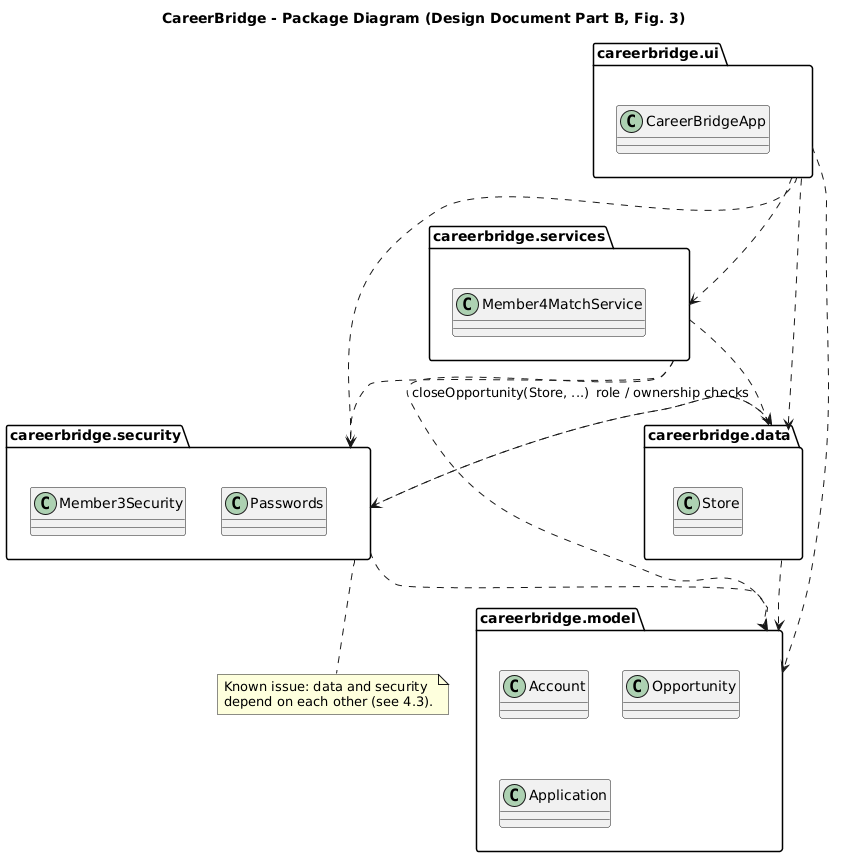

The diagram above was rendered by PlantUML. Its source (embedded in the PNG):
@startuml
title CareerBridge - Package Diagram (Design Document Part B, Fig. 3)
skinparam shadowing false
skinparam packageStyle folder

package "careerbridge.ui" as ui {
  class CareerBridgeApp
}
package "careerbridge.services" as services {
  class Member4MatchService
}
package "careerbridge.security" as security {
  class Member3Security
  class Passwords
}
package "careerbridge.data" as data {
  class Store
}
package "careerbridge.model" as model {
  class Account
  class Opportunity
  class Application
}

ui ..> services
ui ..> security
ui ..> data
ui ..> model
services ..> data
services ..> security
services ..> model
security ..> data : closeOpportunity(Store, ...)
data ..> security : role / ownership checks
security ..> model
data ..> model

note bottom of security
  Known issue: data and security
  depend on each other (see 4.3).
end note
@enduml